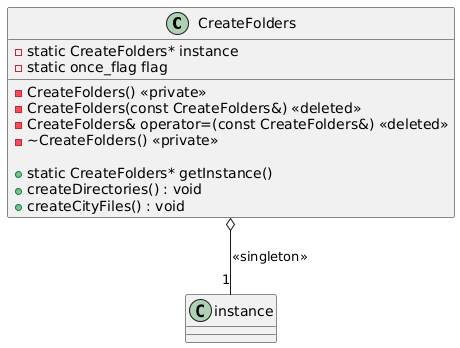

The diagram above was rendered by PlantUML. Its source (embedded in the PNG):
@startuml
class CreateFolders {
    - static CreateFolders* instance
    - static once_flag flag
    - CreateFolders() <<private>> 
    - CreateFolders(const CreateFolders&) <<deleted>>
    - CreateFolders& operator=(const CreateFolders&) <<deleted>>
    - ~CreateFolders() <<private>>

    + static CreateFolders* getInstance()
    + createDirectories() : void
    + createCityFiles() : void
}

CreateFolders o-- "1" instance : <<singleton>>
@enduml